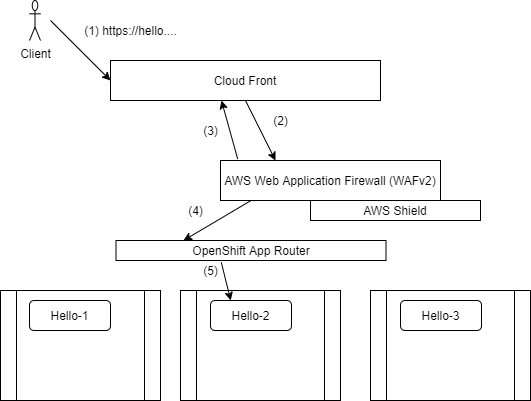

The diagram above was exported from draw.io. Its source (the exported page's mxGraphModel, read from the mxfile embedded in the PNG):
<mxGraphModel dx="369" dy="393" grid="1" gridSize="10" guides="1" tooltips="1" connect="1" arrows="1" fold="1" page="1" pageScale="1" pageWidth="850" pageHeight="1100" math="0" shadow="0">
  <root>
    <mxCell id="0" />
    <mxCell id="1" parent="0" />
    <mxCell id="2" value="Cloud Front" style="rounded=0;whiteSpace=wrap;html=1;" vertex="1" parent="1">
      <mxGeometry x="120" y="60" width="270" height="40" as="geometry" />
    </mxCell>
    <mxCell id="3" value="AWS Web Application Firewall (WAFv2)" style="rounded=0;whiteSpace=wrap;html=1;" vertex="1" parent="1">
      <mxGeometry x="230" y="160" width="220" height="40" as="geometry" />
    </mxCell>
    <mxCell id="4" value="AWS Shield" style="rounded=0;whiteSpace=wrap;html=1;" vertex="1" parent="1">
      <mxGeometry x="320" y="200" width="170" height="20" as="geometry" />
    </mxCell>
    <mxCell id="5" value="Client" style="shape=umlActor;verticalLabelPosition=bottom;verticalAlign=top;html=1;outlineConnect=0;" vertex="1" parent="1">
      <mxGeometry x="39" width="11" height="40" as="geometry" />
    </mxCell>
    <mxCell id="6" value="" style="shape=process;whiteSpace=wrap;html=1;backgroundOutline=1;" vertex="1" parent="1">
      <mxGeometry x="10" y="290" width="160" height="110" as="geometry" />
    </mxCell>
    <mxCell id="7" value="Hello-1" style="rounded=1;whiteSpace=wrap;html=1;" vertex="1" parent="1">
      <mxGeometry x="39" y="300" width="81" height="30" as="geometry" />
    </mxCell>
    <mxCell id="8" value="" style="shape=process;whiteSpace=wrap;html=1;backgroundOutline=1;" vertex="1" parent="1">
      <mxGeometry x="190" y="290" width="160" height="110" as="geometry" />
    </mxCell>
    <mxCell id="9" value="Hello-2" style="rounded=1;whiteSpace=wrap;html=1;" vertex="1" parent="1">
      <mxGeometry x="220" y="300" width="81" height="30" as="geometry" />
    </mxCell>
    <mxCell id="10" value="" style="shape=process;whiteSpace=wrap;html=1;backgroundOutline=1;" vertex="1" parent="1">
      <mxGeometry x="380" y="290" width="160" height="110" as="geometry" />
    </mxCell>
    <mxCell id="11" value="Hello-3" style="rounded=1;whiteSpace=wrap;html=1;" vertex="1" parent="1">
      <mxGeometry x="410" y="300" width="81" height="30" as="geometry" />
    </mxCell>
    <mxCell id="13" value="" style="endArrow=classic;html=1;entryX=0;entryY=0.5;entryDx=0;entryDy=0;" edge="1" parent="1" target="2">
      <mxGeometry width="50" height="50" relative="1" as="geometry">
        <mxPoint x="60" y="20" as="sourcePoint" />
        <mxPoint x="210" y="10" as="targetPoint" />
      </mxGeometry>
    </mxCell>
    <mxCell id="14" value="" style="endArrow=classic;html=1;entryX=0.25;entryY=0;entryDx=0;entryDy=0;exitX=0.5;exitY=1;exitDx=0;exitDy=0;" edge="1" parent="1" source="2" target="3">
      <mxGeometry width="50" height="50" relative="1" as="geometry">
        <mxPoint x="220" y="160" as="sourcePoint" />
        <mxPoint x="270" y="110" as="targetPoint" />
      </mxGeometry>
    </mxCell>
    <mxCell id="15" value="" style="endArrow=classic;html=1;entryX=0.411;entryY=1.003;entryDx=0;entryDy=0;entryPerimeter=0;exitX=0.078;exitY=-0.04;exitDx=0;exitDy=0;exitPerimeter=0;" edge="1" parent="1" source="3" target="2">
      <mxGeometry width="50" height="50" relative="1" as="geometry">
        <mxPoint x="220" y="170" as="sourcePoint" />
        <mxPoint x="270" y="120" as="targetPoint" />
      </mxGeometry>
    </mxCell>
    <mxCell id="16" value="OpenShift App Router" style="rounded=0;whiteSpace=wrap;html=1;" vertex="1" parent="1">
      <mxGeometry x="125.5" y="240" width="270" height="20" as="geometry" />
    </mxCell>
    <mxCell id="17" value="" style="endArrow=classic;html=1;entryX=0.25;entryY=0;entryDx=0;entryDy=0;exitX=0.139;exitY=1;exitDx=0;exitDy=0;exitPerimeter=0;" edge="1" parent="1" source="3" target="16">
      <mxGeometry width="50" height="50" relative="1" as="geometry">
        <mxPoint x="110" y="210" as="sourcePoint" />
        <mxPoint x="160" y="160" as="targetPoint" />
      </mxGeometry>
    </mxCell>
    <mxCell id="18" value="" style="endArrow=classic;html=1;exitX=0.39;exitY=1.095;exitDx=0;exitDy=0;exitPerimeter=0;entryX=0.25;entryY=0;entryDx=0;entryDy=0;" edge="1" parent="1" source="16" target="9">
      <mxGeometry width="50" height="50" relative="1" as="geometry">
        <mxPoint x="210" y="310" as="sourcePoint" />
        <mxPoint x="260" y="260" as="targetPoint" />
      </mxGeometry>
    </mxCell>
    <mxCell id="19" value="(1) https://hello...." style="text;html=1;align=center;verticalAlign=middle;resizable=0;points=[];autosize=1;" vertex="1" parent="1">
      <mxGeometry x="85" y="20" width="110" height="20" as="geometry" />
    </mxCell>
    <mxCell id="20" value="(2)" style="text;html=1;align=center;verticalAlign=middle;resizable=0;points=[];autosize=1;" vertex="1" parent="1">
      <mxGeometry x="275" y="110" width="30" height="20" as="geometry" />
    </mxCell>
    <mxCell id="21" value="(3)" style="text;html=1;align=center;verticalAlign=middle;resizable=0;points=[];autosize=1;" vertex="1" parent="1">
      <mxGeometry x="205" y="120" width="30" height="20" as="geometry" />
    </mxCell>
    <mxCell id="22" value="(4)" style="text;html=1;align=center;verticalAlign=middle;resizable=0;points=[];autosize=1;" vertex="1" parent="1">
      <mxGeometry x="190" y="200" width="30" height="20" as="geometry" />
    </mxCell>
    <mxCell id="23" value="(5)" style="text;html=1;align=center;verticalAlign=middle;resizable=0;points=[];autosize=1;" vertex="1" parent="1">
      <mxGeometry x="205" y="260" width="30" height="20" as="geometry" />
    </mxCell>
  </root>
</mxGraphModel>